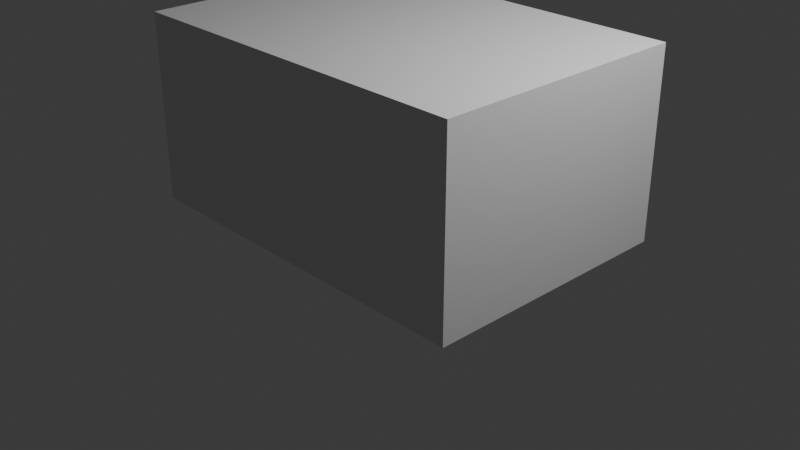 # Source: LowPolyBarn_PP_.blend  (saved by Blender 4.0.36; exported with 4.5.12 LTS)
import bpy
from mathutils import Matrix  # noqa: F401  (used for matrix-valued properties, if any)

bpy.ops.wm.read_factory_settings(use_empty=True)
scene = bpy.context.scene
scene.name = 'Scene'

# ---- collections
col_collection = bpy.data.collections.new('Collection'); scene.collection.children.link(col_collection)

# ---- materials (node trees are filled in below, after node groups)
mat_material = bpy.data.materials.new('Material')
mat_material.alpha_threshold = 0.0
mat_material.use_transparent_shadow = False
mat_material.roughness = 0.5
mat_material.line_color = (0.0, 0.0, 0.0, 1.0)

# ---- material node trees
mat_material.use_nodes = True; mat_material.node_tree.nodes.clear()
_N = mat_material.node_tree.nodes; _L = mat_material.node_tree.links
n0 = _N.new('ShaderNodeOutputMaterial'); n0.name = 'Material Output'; n0.location = (300, 300)
n1 = _N.new('ShaderNodeBsdfPrincipled'); n1.name = 'Principled BSDF'; n1.location = (10, 300)
n1.inputs[3].default_value = 1.45
_L.new(n1.outputs[0], n0.inputs[0])
n0.is_active_output = True

# ---- world
world_world = bpy.data.worlds.new('World'); scene.world = world_world
world_world.use_nodes = True; world_world.node_tree.nodes.clear()
_N = world_world.node_tree.nodes; _L = world_world.node_tree.links
n0 = _N.new('ShaderNodeOutputWorld'); n0.name = 'World Output'; n0.location = (300, 300)
n1 = _N.new('ShaderNodeBackground'); n1.name = 'Background'; n1.location = (10, 300)
n1.inputs[0].default_value = (0.05088, 0.05088, 0.05088, 1.0)
_L.new(n1.outputs[0], n0.inputs[0])
n0.is_active_output = True
world_world.color = (0.05088, 0.05088, 0.05088)
world_world.use_sun_shadow = False
world_world.sun_shadow_jitter_overblur = 0.0

# ---- cameras
cam_camera = bpy.data.cameras.new('Camera')
cam_camera.clip_end = 100.0
cam_camera.ortho_scale = 7.314

# ---- lights
light_light = bpy.data.lights.new('Light', 'POINT')
light_light.transmission_factor = 0.0
light_light.use_soft_falloff = False
light_light.energy = 1000.0
light_light.shadow_soft_size = 0.1
light_light.shadow_maximum_resolution = 0.006
light_light.use_absolute_resolution = True

# ---- meshes
me_cube = bpy.data.meshes.new('Cube')
me_cube.from_pydata([(1.0, 1.39, 1.0), (1.0, 1.39, -1.0), (1.0, -1.39, 1.0), (1.0, -1.39, -1.0), (-1.0, 1.39, 1.0), (-1.0, 1.39, -1.0), (-1.0, -1.39, 1.0), (-1.0, -1.39, -1.0)], [], [(0, 4, 6, 2), (3, 2, 6, 7), (7, 6, 4, 5), (5, 1, 3, 7), (1, 0, 2, 3), (5, 4, 0, 1)])
_uv = me_cube.uv_layers.new(name='UVMap')
_uv.uv.foreach_set('vector', [0.625, 0.5, 0.875, 0.5, 0.875, 0.75, 0.625, 0.75, 0.375, 0.75, 0.625, 0.75, 0.625, 1.0, 0.375, 1.0, 0.375, 0.0, 0.625, 0.0, 0.625, 0.25, 0.375, 0.25, 0.125, 0.5, 0.375, 0.5, 0.375, 0.75, 0.125, 0.75, 0.375, 0.5, 0.625, 0.5, 0.625, 0.75, 0.375, 0.75, 0.375, 0.25, 0.625, 0.25, 0.625, 0.5, 0.375, 0.5])
me_cube.materials.append(mat_material)
me_cube.use_mirror_vertex_groups = False
me_cube.update()

# ---- objects
ob_cube = bpy.data.objects.new('Cube', me_cube)
ob_light = bpy.data.objects.new('Light', light_light)
ob_camera = bpy.data.objects.new('Camera', cam_camera)

# ---- transforms, parenting, visibility, modifiers, constraints
ob_cube.location = (0.0, 0.0, 1.0)
ob_cube.scale = (1.998, 1.0, 1.0)
ob_cube.lock_rotations_4d = False
ob_cube.empty_display_type = 'ARROWS'
ob_cube.lineart.crease_threshold = 0.0
ob_light.location = (4.076, 1.005, 5.904)
ob_light.rotation_euler = (0.6503, 0.05522, 1.866)
ob_light.lock_rotations_4d = False
ob_light.empty_display_type = 'ARROWS'
ob_light.color = (0.0, 0.0, 0.0, 0.0)
ob_light.lineart.crease_threshold = 0.0
ob_camera.location = (7.359, -6.926, 4.958)
ob_camera.rotation_euler = (1.109, 0.0, 0.8149)
ob_camera.lock_rotations_4d = False
ob_camera.empty_display_type = 'ARROWS'
ob_camera.color = (0.0, 0.0, 0.0, 0.0)
ob_camera.display_type = 'WIRE'
ob_camera.lineart.crease_threshold = 0.0

# ---- collection membership
col_collection.objects.link(ob_cube)
col_collection.objects.link(ob_light)
col_collection.objects.link(ob_camera)

# ---- scene / render settings (as saved in the file)
scene.camera = ob_camera
scene.frame_start = 1; scene.frame_end = 250; scene.frame_set(1)
scene.render.engine = 'BLENDER_EEVEE_NEXT'
scene.cycles.sampling_pattern = 'TABULATED_SOBOL'
bpy.context.view_layer.update()

